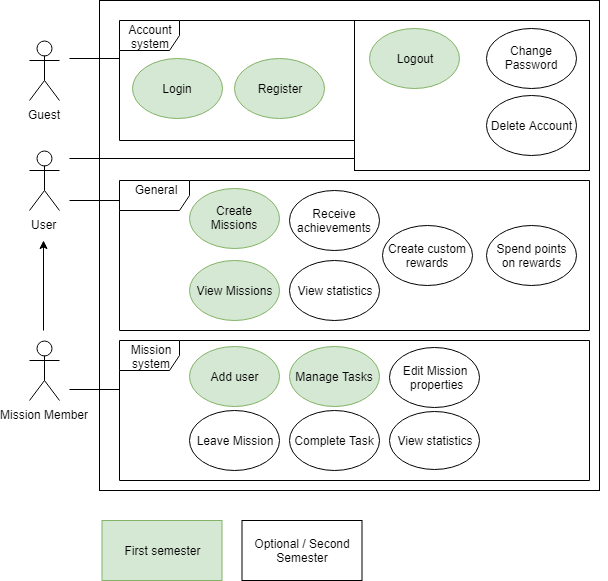

The diagram above was exported from draw.io. Its source (the exported page's mxGraphModel, read from the mxfile embedded in the PNG):
<mxGraphModel dx="1010" dy="501" grid="1" gridSize="10" guides="1" tooltips="1" connect="1" arrows="1" fold="1" page="1" pageScale="1" pageWidth="827" pageHeight="1169" background="#ffffff" math="0" shadow="0">
  <root>
    <mxCell id="0" />
    <mxCell id="1" parent="0" />
    <mxCell id="3" value="" style="rounded=0;whiteSpace=wrap;html=1;" parent="1" vertex="1">
      <mxGeometry x="200" y="40" width="500" height="490" as="geometry" />
    </mxCell>
    <mxCell id="4" value="Guest&lt;br&gt;" style="shape=umlActor;verticalLabelPosition=bottom;labelBackgroundColor=#ffffff;verticalAlign=top;html=1;outlineConnect=0;" parent="1" vertex="1">
      <mxGeometry x="130" y="80" width="30" height="60" as="geometry" />
    </mxCell>
    <mxCell id="8" value="User" style="shape=umlActor;verticalLabelPosition=bottom;labelBackgroundColor=#ffffff;verticalAlign=top;html=1;outlineConnect=0;" parent="1" vertex="1">
      <mxGeometry x="130" y="190" width="30" height="60" as="geometry" />
    </mxCell>
    <mxCell id="5" value="Login" style="ellipse;whiteSpace=wrap;html=1;fillColor=#d5e8d4;strokeColor=#82b366;" parent="1" vertex="1">
      <mxGeometry x="232.5" y="97.5" width="90" height="60" as="geometry" />
    </mxCell>
    <mxCell id="18" value="Register" style="ellipse;whiteSpace=wrap;html=1;fillColor=#d5e8d4;strokeColor=#82b366;" parent="1" vertex="1">
      <mxGeometry x="335" y="97.5" width="90" height="60" as="geometry" />
    </mxCell>
    <mxCell id="21" value="" style="endArrow=none;html=1;entryX=0;entryY=0.32;entryPerimeter=0;" parent="1" target="85" edge="1">
      <mxGeometry width="50" height="50" relative="1" as="geometry">
        <mxPoint x="170" y="98" as="sourcePoint" />
        <mxPoint x="230" y="120" as="targetPoint" />
      </mxGeometry>
    </mxCell>
    <mxCell id="27" value="Spend points&lt;br&gt;on rewards&lt;br&gt;" style="ellipse;whiteSpace=wrap;html=1;" parent="1" vertex="1">
      <mxGeometry x="587" y="265" width="90" height="60" as="geometry" />
    </mxCell>
    <mxCell id="42" value="" style="endArrow=classic;html=1;" parent="1" edge="1">
      <mxGeometry width="50" height="50" relative="1" as="geometry">
        <mxPoint x="144" y="370" as="sourcePoint" />
        <mxPoint x="144" y="280" as="targetPoint" />
      </mxGeometry>
    </mxCell>
    <mxCell id="85" value="Account system" style="shape=umlFrame;whiteSpace=wrap;html=1;" parent="1" vertex="1">
      <mxGeometry x="220" y="60" width="240" height="120" as="geometry" />
    </mxCell>
    <mxCell id="88" value="Mission&lt;br&gt;system" style="shape=umlFrame;whiteSpace=wrap;html=1;" parent="1" vertex="1">
      <mxGeometry x="220" y="380" width="470" height="140" as="geometry" />
    </mxCell>
    <mxCell id="92" value="Create Missions" style="ellipse;whiteSpace=wrap;html=1;fillColor=#d5e8d4;strokeColor=#82b366;" parent="1" vertex="1">
      <mxGeometry x="290" y="227.5" width="90" height="60" as="geometry" />
    </mxCell>
    <mxCell id="94" value="Edit Mission&lt;br&gt;&amp;nbsp;properties" style="ellipse;whiteSpace=wrap;html=1;" parent="1" vertex="1">
      <mxGeometry x="490" y="387" width="90" height="60" as="geometry" />
    </mxCell>
    <mxCell id="95" value="View statistics" style="ellipse;whiteSpace=wrap;html=1;" parent="1" vertex="1">
      <mxGeometry x="490" y="451" width="90" height="58" as="geometry" />
    </mxCell>
    <mxCell id="97" value="General&lt;br&gt;&lt;br&gt;" style="shape=umlFrame;whiteSpace=wrap;html=1;width=70;height=30;" parent="1" vertex="1">
      <mxGeometry x="220" y="220" width="470" height="150" as="geometry" />
    </mxCell>
    <mxCell id="99" value="Create custom rewards" style="ellipse;whiteSpace=wrap;html=1;" parent="1" vertex="1">
      <mxGeometry x="482.5" y="265" width="90" height="60" as="geometry" />
    </mxCell>
    <mxCell id="101" value="Receive achievements" style="ellipse;whiteSpace=wrap;html=1;" parent="1" vertex="1">
      <mxGeometry x="390" y="230" width="90" height="60" as="geometry" />
    </mxCell>
    <mxCell id="114" value="" style="rounded=0;whiteSpace=wrap;html=1;" parent="1" vertex="1">
      <mxGeometry x="455" y="60" width="235" height="150" as="geometry" />
    </mxCell>
    <mxCell id="87" value="&lt;div&gt;Logout&lt;/div&gt;" style="ellipse;whiteSpace=wrap;html=1;fillColor=#d5e8d4;strokeColor=#82b366;" parent="1" vertex="1">
      <mxGeometry x="470" y="67.5" width="90" height="60" as="geometry" />
    </mxCell>
    <mxCell id="89" value="&lt;div&gt;Delete Account&lt;/div&gt;" style="ellipse;whiteSpace=wrap;html=1;" parent="1" vertex="1">
      <mxGeometry x="587" y="135" width="90" height="60" as="geometry" />
    </mxCell>
    <mxCell id="90" value="Change Password" style="ellipse;whiteSpace=wrap;html=1;" parent="1" vertex="1">
      <mxGeometry x="587" y="67.5" width="90" height="60" as="geometry" />
    </mxCell>
    <mxCell id="34" value="Mission Member" style="shape=umlActor;verticalLabelPosition=bottom;labelBackgroundColor=#ffffff;verticalAlign=top;html=1;outlineConnect=0;" parent="1" vertex="1">
      <mxGeometry x="130" y="380" width="30" height="60" as="geometry" />
    </mxCell>
    <mxCell id="118" value="" style="endArrow=none;html=1;entryX=0.002;entryY=0.92;entryPerimeter=0;" parent="1" target="114" edge="1">
      <mxGeometry width="50" height="50" relative="1" as="geometry">
        <mxPoint x="170" y="198" as="sourcePoint" />
        <mxPoint x="450" y="172" as="targetPoint" />
      </mxGeometry>
    </mxCell>
    <mxCell id="128" value="" style="endArrow=none;html=1;" parent="1" edge="1">
      <mxGeometry width="50" height="50" relative="1" as="geometry">
        <mxPoint x="170" y="240" as="sourcePoint" />
        <mxPoint x="220" y="240" as="targetPoint" />
      </mxGeometry>
    </mxCell>
    <mxCell id="133" value="" style="endArrow=none;html=1;entryX=0;entryY=0.35;entryPerimeter=0;" parent="1" target="88" edge="1">
      <mxGeometry width="50" height="50" relative="1" as="geometry">
        <mxPoint x="170" y="429" as="sourcePoint" />
        <mxPoint x="220" y="410" as="targetPoint" />
      </mxGeometry>
    </mxCell>
    <mxCell id="134" value="&lt;div&gt;View Missions&lt;/div&gt;" style="ellipse;whiteSpace=wrap;html=1;fillColor=#d5e8d4;strokeColor=#82b366;" parent="1" vertex="1">
      <mxGeometry x="290" y="300" width="90" height="60" as="geometry" />
    </mxCell>
    <mxCell id="135" value="View statistics" style="ellipse;whiteSpace=wrap;html=1;" parent="1" vertex="1">
      <mxGeometry x="390" y="300" width="90" height="60" as="geometry" />
    </mxCell>
    <mxCell id="140" value="&lt;div&gt;Add user&lt;/div&gt;" style="ellipse;whiteSpace=wrap;html=1;fillColor=#d5e8d4;strokeColor=#82b366;" parent="1" vertex="1">
      <mxGeometry x="290" y="386" width="90" height="60" as="geometry" />
    </mxCell>
    <mxCell id="141" value="Leave Mission" style="ellipse;whiteSpace=wrap;html=1;fillColor=#ffffff;strokeColor=#000000;" parent="1" vertex="1">
      <mxGeometry x="290" y="450" width="90" height="60" as="geometry" />
    </mxCell>
    <mxCell id="146" value="Manage Tasks" style="ellipse;whiteSpace=wrap;html=1;fillColor=#d5e8d4;strokeColor=#82b366;" parent="1" vertex="1">
      <mxGeometry x="390" y="386" width="90" height="60" as="geometry" />
    </mxCell>
    <mxCell id="147" value="Complete Task" style="ellipse;whiteSpace=wrap;html=1;fillColor=#ffffff;strokeColor=#000000;" parent="1" vertex="1">
      <mxGeometry x="390" y="450" width="90" height="60" as="geometry" />
    </mxCell>
    <mxCell id="150" style="edgeStyle=none;rounded=0;html=1;exitX=1;exitY=0.5;jettySize=auto;orthogonalLoop=1;" parent="1" source="3" target="3" edge="1">
      <mxGeometry relative="1" as="geometry" />
    </mxCell>
    <mxCell id="151" value="First semester" style="rounded=0;whiteSpace=wrap;html=1;fillColor=#d5e8d4;strokeColor=#82b366;" parent="1" vertex="1">
      <mxGeometry x="202.5" y="560" width="120" height="60" as="geometry" />
    </mxCell>
    <mxCell id="152" value="Optional / Second Semester" style="rounded=0;whiteSpace=wrap;html=1;" parent="1" vertex="1">
      <mxGeometry x="342.5" y="560" width="120" height="60" as="geometry" />
    </mxCell>
  </root>
</mxGraphModel>